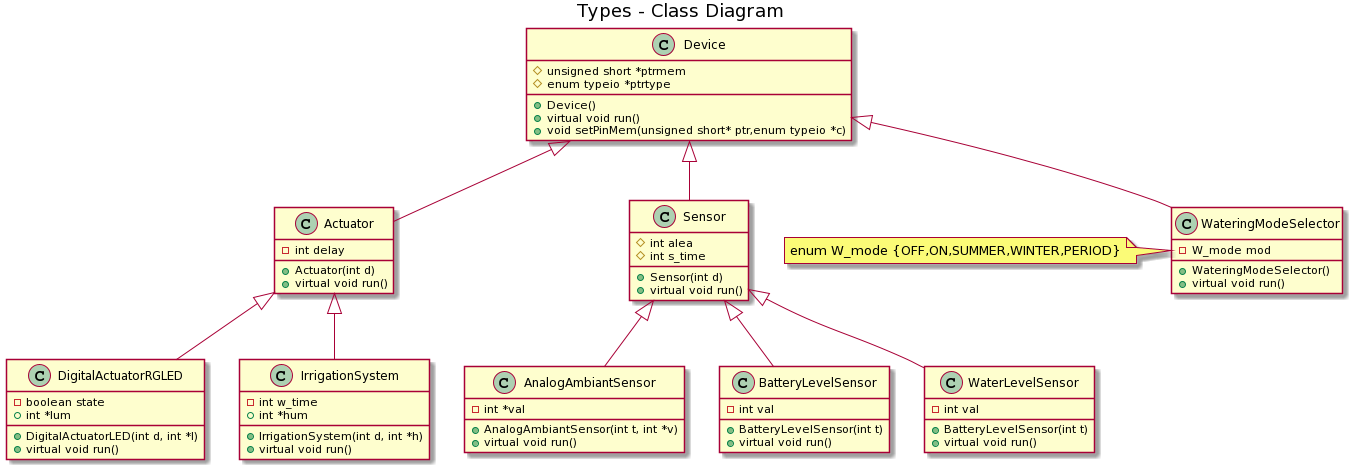

The diagram above was rendered by PlantUML. Its source (embedded in the PNG):
@startuml
title Types - Class Diagram

class Device {
  #unsigned short *ptrmem
  #enum typeio *ptrtype
  + Device()
  + virtual void run()
  + void setPinMem(unsigned short* ptr,enum typeio *c)
}


class Sensor{
  #int alea
  #int s_time
  +Sensor(int d)
  +virtual void run()
}
class AnalogAmbiantSensor{
  -int *val
  +AnalogAmbiantSensor(int t, int *v)
  +virtual void run()
}
class BatteryLevelSensor{
  -int val
  +BatteryLevelSensor(int t)
  +virtual void run()
}
class WaterLevelSensor{
  -int val
  +BatteryLevelSensor(int t)
  +virtual void run()
}


class Actuator{
  -int delay
  +Actuator(int d)
  +virtual void run()
}
class DigitalActuatorRGLED{
  -boolean state
  +int *lum
  +DigitalActuatorLED(int d, int *l)
  +virtual void run()
}
class IrrigationSystem{
  -int w_time
  +int *hum
  +IrrigationSystem(int d, int *h)
  +virtual void run()
}


class WateringModeSelector{
  -W_mode mod
  +WateringModeSelector()
  +virtual void run()
}
note left : enum W_mode {OFF,ON,SUMMER,WINTER,PERIOD}

Sensor -UP-|> Device
Actuator -UP-|> Device
AnalogAmbiantSensor -UP-|> Sensor
BatteryLevelSensor -UP-|> Sensor
WaterLevelSensor -UP-|> Sensor
DigitalActuatorRGLED -UP-|> Actuator
IrrigationSystem -UP-|> Actuator
WateringModeSelector -UP-|> Device
@enduml